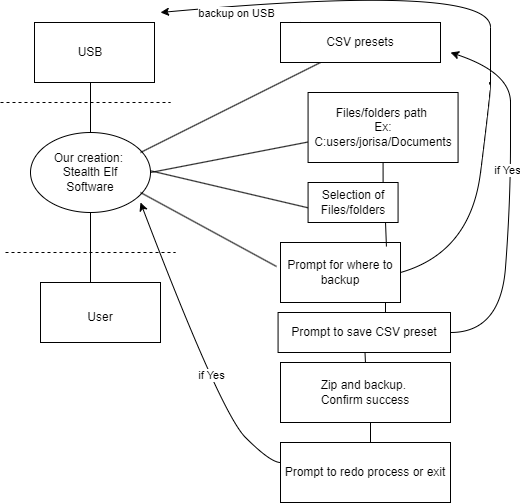

The diagram above was exported from draw.io. Its source (the exported page's mxGraphModel, read from the mxfile embedded in the PNG):
<mxGraphModel dx="880" dy="460" grid="1" gridSize="10" guides="1" tooltips="1" connect="1" arrows="1" fold="1" page="1" pageScale="1" pageWidth="827" pageHeight="1169" math="0" shadow="0">
  <root>
    <mxCell id="WIyWlLk6GJQsqaUBKTNV-0" />
    <mxCell id="WIyWlLk6GJQsqaUBKTNV-1" parent="WIyWlLk6GJQsqaUBKTNV-0" />
    <mxCell id="3oNTeDMKVHpCQ6b4kDec-0" value="" style="ellipse;whiteSpace=wrap;html=1;" vertex="1" parent="WIyWlLk6GJQsqaUBKTNV-1">
      <mxGeometry x="350" y="200" width="120" height="80" as="geometry" />
    </mxCell>
    <mxCell id="3oNTeDMKVHpCQ6b4kDec-1" value="" style="endArrow=none;html=1;rounded=0;" edge="1" parent="WIyWlLk6GJQsqaUBKTNV-1">
      <mxGeometry width="50" height="50" relative="1" as="geometry">
        <mxPoint x="410" y="200" as="sourcePoint" />
        <mxPoint x="410" y="140" as="targetPoint" />
      </mxGeometry>
    </mxCell>
    <mxCell id="3oNTeDMKVHpCQ6b4kDec-2" value="" style="endArrow=none;html=1;rounded=0;" edge="1" parent="WIyWlLk6GJQsqaUBKTNV-1">
      <mxGeometry width="50" height="50" relative="1" as="geometry">
        <mxPoint x="410" y="350" as="sourcePoint" />
        <mxPoint x="410" y="280" as="targetPoint" />
      </mxGeometry>
    </mxCell>
    <mxCell id="3oNTeDMKVHpCQ6b4kDec-3" value="" style="rounded=0;whiteSpace=wrap;html=1;" vertex="1" parent="WIyWlLk6GJQsqaUBKTNV-1">
      <mxGeometry x="354" y="90" width="120" height="60" as="geometry" />
    </mxCell>
    <mxCell id="3oNTeDMKVHpCQ6b4kDec-4" value="" style="rounded=0;whiteSpace=wrap;html=1;" vertex="1" parent="WIyWlLk6GJQsqaUBKTNV-1">
      <mxGeometry x="360" y="350" width="120" height="60" as="geometry" />
    </mxCell>
    <mxCell id="3oNTeDMKVHpCQ6b4kDec-5" value="Our creation:&amp;nbsp;&lt;br&gt;Stealth Elf Software" style="text;html=1;align=center;verticalAlign=middle;whiteSpace=wrap;rounded=0;" vertex="1" parent="WIyWlLk6GJQsqaUBKTNV-1">
      <mxGeometry x="370" y="225" width="80" height="30" as="geometry" />
    </mxCell>
    <mxCell id="3oNTeDMKVHpCQ6b4kDec-6" value="USB" style="text;html=1;align=center;verticalAlign=middle;whiteSpace=wrap;rounded=0;" vertex="1" parent="WIyWlLk6GJQsqaUBKTNV-1">
      <mxGeometry x="370" y="105" width="80" height="30" as="geometry" />
    </mxCell>
    <mxCell id="3oNTeDMKVHpCQ6b4kDec-7" value="User" style="text;html=1;align=center;verticalAlign=middle;whiteSpace=wrap;rounded=0;" vertex="1" parent="WIyWlLk6GJQsqaUBKTNV-1">
      <mxGeometry x="380" y="370" width="80" height="30" as="geometry" />
    </mxCell>
    <mxCell id="3oNTeDMKVHpCQ6b4kDec-8" value="" style="endArrow=none;dashed=1;html=1;rounded=0;" edge="1" parent="WIyWlLk6GJQsqaUBKTNV-1">
      <mxGeometry width="50" height="50" relative="1" as="geometry">
        <mxPoint x="320" y="170" as="sourcePoint" />
        <mxPoint x="490" y="170" as="targetPoint" />
      </mxGeometry>
    </mxCell>
    <mxCell id="3oNTeDMKVHpCQ6b4kDec-9" value="" style="endArrow=none;dashed=1;html=1;rounded=0;" edge="1" parent="WIyWlLk6GJQsqaUBKTNV-1">
      <mxGeometry width="50" height="50" relative="1" as="geometry">
        <mxPoint x="325" y="320" as="sourcePoint" />
        <mxPoint x="495" y="320" as="targetPoint" />
      </mxGeometry>
    </mxCell>
    <mxCell id="3oNTeDMKVHpCQ6b4kDec-12" value="" style="endArrow=none;html=1;rounded=0;exitX=1;exitY=0.5;exitDx=0;exitDy=0;" edge="1" parent="WIyWlLk6GJQsqaUBKTNV-1" source="3oNTeDMKVHpCQ6b4kDec-0" target="3oNTeDMKVHpCQ6b4kDec-11">
      <mxGeometry width="50" height="50" relative="1" as="geometry">
        <mxPoint x="487.57" y="210" as="sourcePoint" />
        <mxPoint x="647.57" y="210" as="targetPoint" />
      </mxGeometry>
    </mxCell>
    <mxCell id="3oNTeDMKVHpCQ6b4kDec-15" style="edgeStyle=orthogonalEdgeStyle;rounded=0;orthogonalLoop=1;jettySize=auto;html=1;exitX=0.5;exitY=1;exitDx=0;exitDy=0;" edge="1" parent="WIyWlLk6GJQsqaUBKTNV-1" source="3oNTeDMKVHpCQ6b4kDec-11">
      <mxGeometry relative="1" as="geometry">
        <mxPoint x="667.57" y="260" as="targetPoint" />
      </mxGeometry>
    </mxCell>
    <mxCell id="3oNTeDMKVHpCQ6b4kDec-11" value="Files/folders path&amp;nbsp;&lt;br&gt;Ex: C:users/jorisa/Documents" style="rounded=0;whiteSpace=wrap;html=1;" vertex="1" parent="WIyWlLk6GJQsqaUBKTNV-1">
      <mxGeometry x="627.57" y="160" width="150" height="70" as="geometry" />
    </mxCell>
    <mxCell id="3oNTeDMKVHpCQ6b4kDec-13" value="" style="endArrow=none;html=1;rounded=0;entryX=1;entryY=1;entryDx=0;entryDy=0;" edge="1" parent="WIyWlLk6GJQsqaUBKTNV-1">
      <mxGeometry width="50" height="50" relative="1" as="geometry">
        <mxPoint x="647.57" y="280" as="sourcePoint" />
        <mxPoint x="469.99640687119273" y="238.2842712474618" as="targetPoint" />
      </mxGeometry>
    </mxCell>
    <mxCell id="3oNTeDMKVHpCQ6b4kDec-14" value="Selection of Files/folders" style="rounded=0;whiteSpace=wrap;html=1;" vertex="1" parent="WIyWlLk6GJQsqaUBKTNV-1">
      <mxGeometry x="627.57" y="250" width="90" height="40" as="geometry" />
    </mxCell>
    <mxCell id="3oNTeDMKVHpCQ6b4kDec-16" value="" style="endArrow=none;html=1;rounded=0;" edge="1" parent="WIyWlLk6GJQsqaUBKTNV-1" source="3oNTeDMKVHpCQ6b4kDec-17">
      <mxGeometry width="50" height="50" relative="1" as="geometry">
        <mxPoint x="650" y="110" as="sourcePoint" />
        <mxPoint x="460" y="220" as="targetPoint" />
        <Array as="points" />
      </mxGeometry>
    </mxCell>
    <mxCell id="3oNTeDMKVHpCQ6b4kDec-18" value="" style="endArrow=none;html=1;rounded=0;" edge="1" parent="WIyWlLk6GJQsqaUBKTNV-1" target="3oNTeDMKVHpCQ6b4kDec-17">
      <mxGeometry width="50" height="50" relative="1" as="geometry">
        <mxPoint x="650" y="110" as="sourcePoint" />
        <mxPoint x="460" y="220" as="targetPoint" />
        <Array as="points">
          <mxPoint x="650" y="100" />
        </Array>
      </mxGeometry>
    </mxCell>
    <mxCell id="3oNTeDMKVHpCQ6b4kDec-17" value="CSV presets" style="rounded=0;whiteSpace=wrap;html=1;" vertex="1" parent="WIyWlLk6GJQsqaUBKTNV-1">
      <mxGeometry x="600" y="90" width="160" height="40" as="geometry" />
    </mxCell>
    <mxCell id="3oNTeDMKVHpCQ6b4kDec-19" value="Prompt for where to backup" style="rounded=0;whiteSpace=wrap;html=1;" vertex="1" parent="WIyWlLk6GJQsqaUBKTNV-1">
      <mxGeometry x="600" y="310" width="120" height="60" as="geometry" />
    </mxCell>
    <mxCell id="3oNTeDMKVHpCQ6b4kDec-20" value="" style="curved=1;endArrow=classic;html=1;rounded=0;exitX=1;exitY=0.5;exitDx=0;exitDy=0;" edge="1" parent="WIyWlLk6GJQsqaUBKTNV-1" source="3oNTeDMKVHpCQ6b4kDec-19">
      <mxGeometry width="50" height="50" relative="1" as="geometry">
        <mxPoint x="418" y="360" as="sourcePoint" />
        <mxPoint x="480" y="80" as="targetPoint" />
        <Array as="points">
          <mxPoint x="790" y="320" />
          <mxPoint x="810" y="160" />
          <mxPoint x="810" y="140" />
          <mxPoint x="810" y="50" />
        </Array>
      </mxGeometry>
    </mxCell>
    <mxCell id="3oNTeDMKVHpCQ6b4kDec-21" value="backup on USB" style="edgeLabel;html=1;align=center;verticalAlign=middle;resizable=0;points=[];" vertex="1" connectable="0" parent="3oNTeDMKVHpCQ6b4kDec-20">
      <mxGeometry x="0.7768" y="7" relative="1" as="geometry">
        <mxPoint as="offset" />
      </mxGeometry>
    </mxCell>
    <mxCell id="3oNTeDMKVHpCQ6b4kDec-22" value="" style="endArrow=none;html=1;rounded=0;exitX=0.883;exitY=0.067;exitDx=0;exitDy=0;exitPerimeter=0;" edge="1" parent="WIyWlLk6GJQsqaUBKTNV-1" source="3oNTeDMKVHpCQ6b4kDec-19">
      <mxGeometry width="50" height="50" relative="1" as="geometry">
        <mxPoint x="655" y="340" as="sourcePoint" />
        <mxPoint x="705" y="290" as="targetPoint" />
      </mxGeometry>
    </mxCell>
    <mxCell id="3oNTeDMKVHpCQ6b4kDec-23" value="" style="endArrow=none;html=1;rounded=0;exitX=-0.033;exitY=0.4;exitDx=0;exitDy=0;exitPerimeter=0;" edge="1" parent="WIyWlLk6GJQsqaUBKTNV-1" source="3oNTeDMKVHpCQ6b4kDec-19">
      <mxGeometry width="50" height="50" relative="1" as="geometry">
        <mxPoint x="410" y="310" as="sourcePoint" />
        <mxPoint x="460" y="260" as="targetPoint" />
      </mxGeometry>
    </mxCell>
    <mxCell id="3oNTeDMKVHpCQ6b4kDec-24" value="Prompt to save CSV preset" style="rounded=0;whiteSpace=wrap;html=1;" vertex="1" parent="WIyWlLk6GJQsqaUBKTNV-1">
      <mxGeometry x="597.57" y="380" width="172.43" height="40" as="geometry" />
    </mxCell>
    <mxCell id="3oNTeDMKVHpCQ6b4kDec-25" value="Zip and backup.&amp;nbsp;&lt;br&gt;Confirm success" style="rounded=0;whiteSpace=wrap;html=1;" vertex="1" parent="WIyWlLk6GJQsqaUBKTNV-1">
      <mxGeometry x="600" y="430" width="170" height="60" as="geometry" />
    </mxCell>
    <mxCell id="3oNTeDMKVHpCQ6b4kDec-26" value="" style="endArrow=none;html=1;rounded=0;" edge="1" parent="WIyWlLk6GJQsqaUBKTNV-1">
      <mxGeometry width="50" height="50" relative="1" as="geometry">
        <mxPoint x="685" y="430" as="sourcePoint" />
        <mxPoint x="684.5" y="420" as="targetPoint" />
      </mxGeometry>
    </mxCell>
    <mxCell id="3oNTeDMKVHpCQ6b4kDec-28" value="" style="endArrow=none;html=1;rounded=0;exitX=0.623;exitY=0;exitDx=0;exitDy=0;exitPerimeter=0;" edge="1" parent="WIyWlLk6GJQsqaUBKTNV-1" source="3oNTeDMKVHpCQ6b4kDec-24">
      <mxGeometry width="50" height="50" relative="1" as="geometry">
        <mxPoint x="655" y="420" as="sourcePoint" />
        <mxPoint x="705" y="370" as="targetPoint" />
      </mxGeometry>
    </mxCell>
    <mxCell id="3oNTeDMKVHpCQ6b4kDec-31" value="Prompt to redo process or exit" style="rounded=0;whiteSpace=wrap;html=1;" vertex="1" parent="WIyWlLk6GJQsqaUBKTNV-1">
      <mxGeometry x="600" y="510" width="170" height="60" as="geometry" />
    </mxCell>
    <mxCell id="3oNTeDMKVHpCQ6b4kDec-32" value="" style="curved=1;endArrow=classic;html=1;rounded=0;entryX=1.063;entryY=0.75;entryDx=0;entryDy=0;entryPerimeter=0;" edge="1" parent="WIyWlLk6GJQsqaUBKTNV-1" target="3oNTeDMKVHpCQ6b4kDec-17">
      <mxGeometry width="50" height="50" relative="1" as="geometry">
        <mxPoint x="770" y="400" as="sourcePoint" />
        <mxPoint x="820" y="100" as="targetPoint" />
        <Array as="points">
          <mxPoint x="820" y="400" />
          <mxPoint x="830" y="270" />
          <mxPoint x="830" y="150" />
          <mxPoint x="830" y="200" />
          <mxPoint x="830" y="140" />
        </Array>
      </mxGeometry>
    </mxCell>
    <mxCell id="3oNTeDMKVHpCQ6b4kDec-33" value="if Yes" style="edgeLabel;html=1;align=center;verticalAlign=middle;resizable=0;points=[];" vertex="1" connectable="0" parent="3oNTeDMKVHpCQ6b4kDec-32">
      <mxGeometry x="-0.0988" y="4" relative="1" as="geometry">
        <mxPoint as="offset" />
      </mxGeometry>
    </mxCell>
    <mxCell id="3oNTeDMKVHpCQ6b4kDec-34" value="" style="curved=1;endArrow=classic;html=1;rounded=0;entryX=0.833;entryY=1;entryDx=0;entryDy=0;entryPerimeter=0;" edge="1" parent="WIyWlLk6GJQsqaUBKTNV-1">
      <mxGeometry width="50" height="50" relative="1" as="geometry">
        <mxPoint x="600.04" y="530" as="sourcePoint" />
        <mxPoint x="460.00000000000006" y="270" as="targetPoint" />
        <Array as="points">
          <mxPoint x="590.04" y="530" />
          <mxPoint x="540.04" y="480" />
        </Array>
      </mxGeometry>
    </mxCell>
    <mxCell id="3oNTeDMKVHpCQ6b4kDec-35" value="if Yes" style="edgeLabel;html=1;align=center;verticalAlign=middle;resizable=0;points=[];" vertex="1" connectable="0" parent="3oNTeDMKVHpCQ6b4kDec-34">
      <mxGeometry x="-0.2218" y="-4" relative="1" as="geometry">
        <mxPoint as="offset" />
      </mxGeometry>
    </mxCell>
    <mxCell id="3oNTeDMKVHpCQ6b4kDec-37" value="" style="endArrow=none;html=1;rounded=0;" edge="1" parent="WIyWlLk6GJQsqaUBKTNV-1">
      <mxGeometry width="50" height="50" relative="1" as="geometry">
        <mxPoint x="690" y="510" as="sourcePoint" />
        <mxPoint x="690" y="490" as="targetPoint" />
      </mxGeometry>
    </mxCell>
  </root>
</mxGraphModel>